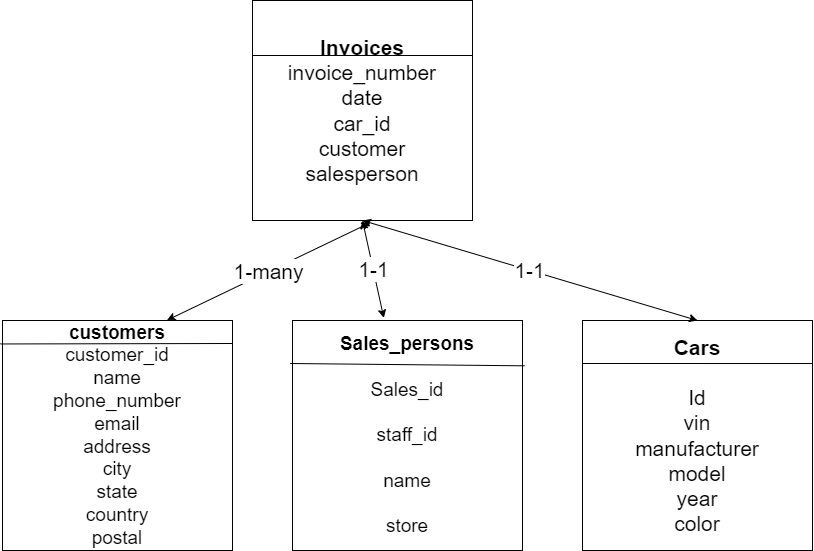

The diagram above was exported from draw.io. Its source (the exported page's mxGraphModel, read from the mxfile embedded in the PNG):
<mxGraphModel dx="1038" dy="547" grid="1" gridSize="10" guides="1" tooltips="1" connect="1" arrows="1" fold="1" page="1" pageScale="1" pageWidth="850" pageHeight="1100" math="0" shadow="0">
  <root>
    <mxCell id="0" />
    <mxCell id="1" parent="0" />
    <mxCell id="FmitzFsMV2f_lYtsasuJ-1" value="&lt;font style=&quot;font-size: 21px;&quot;&gt;&lt;b&gt;Invoices&lt;br&gt;&lt;/b&gt;invoice_number&lt;br&gt;date&lt;br&gt;car_id&lt;br&gt;customer&lt;br&gt;salesperson&lt;br&gt;&lt;/font&gt;" style="whiteSpace=wrap;html=1;aspect=fixed;" vertex="1" parent="1">
      <mxGeometry x="330" y="60" width="220" height="220" as="geometry" />
    </mxCell>
    <mxCell id="FmitzFsMV2f_lYtsasuJ-2" value="&lt;font style=&quot;font-size: 19px;&quot;&gt;&lt;b&gt;Sales_persons&lt;br&gt;&lt;/b&gt;&lt;br&gt;Sales_id&lt;br&gt;&lt;br&gt;staff_id&lt;br&gt;&lt;br&gt;name&lt;br&gt;&lt;br&gt;store&lt;br&gt;&lt;/font&gt;" style="whiteSpace=wrap;html=1;aspect=fixed;" vertex="1" parent="1">
      <mxGeometry x="370" y="380" width="230" height="230" as="geometry" />
    </mxCell>
    <mxCell id="FmitzFsMV2f_lYtsasuJ-3" value="&lt;font style=&quot;font-size: 19px;&quot;&gt;&lt;b&gt;customers&lt;/b&gt;&lt;br&gt;customer_id&lt;br&gt;name&lt;br&gt;phone_number&lt;br&gt;email&lt;br&gt;address&lt;br&gt;city&lt;br&gt;state&lt;br&gt;country&lt;br&gt;postal&lt;br&gt;&lt;/font&gt;" style="whiteSpace=wrap;html=1;aspect=fixed;" vertex="1" parent="1">
      <mxGeometry x="80" y="380" width="230" height="230" as="geometry" />
    </mxCell>
    <mxCell id="FmitzFsMV2f_lYtsasuJ-4" value="&lt;font style=&quot;font-size: 21px;&quot;&gt;&lt;b&gt;Cars&lt;br&gt;&lt;/b&gt;&lt;br&gt;Id&lt;br&gt;vin&lt;br&gt;manufacturer&lt;br&gt;model&lt;br&gt;year&lt;br&gt;color&lt;br&gt;&lt;/font&gt;" style="whiteSpace=wrap;html=1;aspect=fixed;" vertex="1" parent="1">
      <mxGeometry x="660" y="380" width="230" height="230" as="geometry" />
    </mxCell>
    <mxCell id="FmitzFsMV2f_lYtsasuJ-6" value="" style="shape=link;html=1;rounded=0;fontSize=21;" edge="1" parent="1" target="FmitzFsMV2f_lYtsasuJ-1">
      <mxGeometry width="100" relative="1" as="geometry">
        <mxPoint x="330" y="100" as="sourcePoint" />
        <mxPoint x="430" y="100" as="targetPoint" />
      </mxGeometry>
    </mxCell>
    <mxCell id="FmitzFsMV2f_lYtsasuJ-8" value="" style="endArrow=none;html=1;rounded=0;fontSize=21;exitX=0;exitY=0.25;exitDx=0;exitDy=0;entryX=1;entryY=0.25;entryDx=0;entryDy=0;" edge="1" parent="1" source="FmitzFsMV2f_lYtsasuJ-1" target="FmitzFsMV2f_lYtsasuJ-1">
      <mxGeometry width="50" height="50" relative="1" as="geometry">
        <mxPoint x="400" y="240" as="sourcePoint" />
        <mxPoint x="500" y="93" as="targetPoint" />
      </mxGeometry>
    </mxCell>
    <mxCell id="FmitzFsMV2f_lYtsasuJ-10" value="" style="endArrow=none;html=1;rounded=0;fontSize=19;exitX=-0.009;exitY=0.102;exitDx=0;exitDy=0;exitPerimeter=0;" edge="1" parent="1" source="FmitzFsMV2f_lYtsasuJ-3">
      <mxGeometry width="50" height="50" relative="1" as="geometry">
        <mxPoint x="410" y="340" as="sourcePoint" />
        <mxPoint x="310" y="403" as="targetPoint" />
      </mxGeometry>
    </mxCell>
    <mxCell id="FmitzFsMV2f_lYtsasuJ-16" value="" style="endArrow=none;html=1;rounded=0;fontSize=21;entryX=1.009;entryY=0.197;entryDx=0;entryDy=0;exitX=-0.01;exitY=0.187;exitDx=0;exitDy=0;exitPerimeter=0;entryPerimeter=0;" edge="1" parent="1" source="FmitzFsMV2f_lYtsasuJ-2" target="FmitzFsMV2f_lYtsasuJ-2">
      <mxGeometry width="50" height="50" relative="1" as="geometry">
        <mxPoint x="410" y="390" as="sourcePoint" />
        <mxPoint x="460" y="340" as="targetPoint" />
      </mxGeometry>
    </mxCell>
    <mxCell id="FmitzFsMV2f_lYtsasuJ-17" value="" style="endArrow=none;html=1;rounded=0;fontSize=21;entryX=0.997;entryY=0.187;entryDx=0;entryDy=0;entryPerimeter=0;" edge="1" parent="1" target="FmitzFsMV2f_lYtsasuJ-4">
      <mxGeometry width="50" height="50" relative="1" as="geometry">
        <mxPoint x="660" y="423" as="sourcePoint" />
        <mxPoint x="890" y="428" as="targetPoint" />
      </mxGeometry>
    </mxCell>
    <mxCell id="FmitzFsMV2f_lYtsasuJ-20" value="1-many" style="endArrow=classic;startArrow=classic;html=1;rounded=0;fontSize=21;exitX=0.715;exitY=-0.001;exitDx=0;exitDy=0;exitPerimeter=0;entryX=0.535;entryY=1.01;entryDx=0;entryDy=0;entryPerimeter=0;" edge="1" parent="1" source="FmitzFsMV2f_lYtsasuJ-3" target="FmitzFsMV2f_lYtsasuJ-1">
      <mxGeometry width="50" height="50" relative="1" as="geometry">
        <mxPoint x="410" y="350" as="sourcePoint" />
        <mxPoint x="460" y="300" as="targetPoint" />
      </mxGeometry>
    </mxCell>
    <mxCell id="FmitzFsMV2f_lYtsasuJ-21" value="1-1" style="endArrow=classic;startArrow=classic;html=1;rounded=0;fontSize=21;exitX=0.397;exitY=-0.011;exitDx=0;exitDy=0;exitPerimeter=0;entryX=0.5;entryY=1;entryDx=0;entryDy=0;" edge="1" parent="1" source="FmitzFsMV2f_lYtsasuJ-2" target="FmitzFsMV2f_lYtsasuJ-1">
      <mxGeometry width="50" height="50" relative="1" as="geometry">
        <mxPoint x="410" y="350" as="sourcePoint" />
        <mxPoint x="460" y="300" as="targetPoint" />
      </mxGeometry>
    </mxCell>
    <mxCell id="FmitzFsMV2f_lYtsasuJ-22" value="1-1" style="endArrow=classic;startArrow=classic;html=1;rounded=0;fontSize=21;exitX=0.5;exitY=0;exitDx=0;exitDy=0;" edge="1" parent="1" source="FmitzFsMV2f_lYtsasuJ-4">
      <mxGeometry width="50" height="50" relative="1" as="geometry">
        <mxPoint x="410" y="350" as="sourcePoint" />
        <mxPoint x="440" y="280" as="targetPoint" />
      </mxGeometry>
    </mxCell>
  </root>
</mxGraphModel>